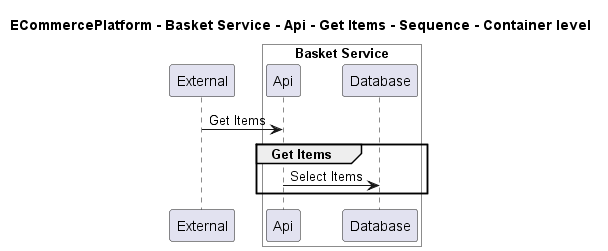

The diagram above was rendered by PlantUML. Its source (embedded in the PNG):
@startuml

title ECommercePlatform - Basket Service - Api - Get Items - Sequence - Container level

participant "External" as C4InterFlow.SoftwareSystems.ExternalSystem

box "Basket Service" #White
    participant "Api" as ECommercePlatform.SoftwareSystems.BasketService.Containers.Api
    participant "Database" as ECommercePlatform.SoftwareSystems.BasketService.Containers.Database
end box


C4InterFlow.SoftwareSystems.ExternalSystem -> ECommercePlatform.SoftwareSystems.BasketService.Containers.Api : Get Items
group Get Items
ECommercePlatform.SoftwareSystems.BasketService.Containers.Api -> ECommercePlatform.SoftwareSystems.BasketService.Containers.Database : Select Items
end


@enduml